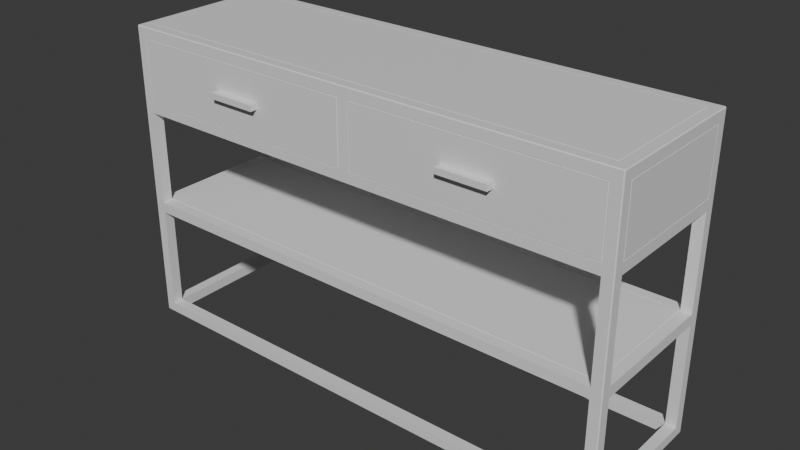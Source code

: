 # Source: Sidetable1.blend  (saved by Blender 4.0.36; exported with 4.5.12 LTS)
import bpy
from mathutils import Matrix  # noqa: F401  (used for matrix-valued properties, if any)

bpy.ops.wm.read_factory_settings(use_empty=True)
scene = bpy.context.scene
scene.name = 'Scene'

# ---- collections
col_collection = bpy.data.collections.new('Collection'); scene.collection.children.link(col_collection)

# ---- materials (node trees are filled in below, after node groups)
mat_material_001 = bpy.data.materials.new('Material.001')
mat_material_001.use_transparent_shadow = False
mat_material_002 = bpy.data.materials.new('Material.002')
mat_material_002.use_transparent_shadow = False

# ---- node groups
ng_auto_smooth = bpy.data.node_groups.new('Auto Smooth', 'GeometryNodeTree')
_s = ng_auto_smooth.interface.new_socket(name='Geometry', in_out='OUTPUT', socket_type='NodeSocketGeometry')
_s = ng_auto_smooth.interface.new_socket(name='Geometry', in_out='INPUT', socket_type='NodeSocketGeometry')
_s = ng_auto_smooth.interface.new_socket(name='Angle', in_out='INPUT', socket_type='NodeSocketFloat')
_s.subtype = 'ANGLE'
_s.min_value = 0.0
_s.max_value = 3.142
ng_auto_smooth.is_modifier = True
_N = ng_auto_smooth.nodes; _L = ng_auto_smooth.links
n0 = _N.new('NodeGroupOutput'); n0.name = 'Group Output'; n0.location = (480, -100)
n1 = _N.new('NodeGroupInput'); n1.name = 'Group Input'; n1.location = (-420, -300)
n2 = _N.new('NodeGroupInput'); n2.name = 'Group Input.001'; n2.location = (-60, -100)
n3 = _N.new('GeometryNodeSetShadeSmooth'); n3.name = 'Set Shade Smooth'; n3.location = (120, -100)
n3.domain = 'EDGE'
n4 = _N.new('GeometryNodeSetShadeSmooth'); n4.name = 'Set Shade Smooth.001'; n4.location = (300, -100)
n5 = _N.new('GeometryNodeInputMeshEdgeAngle'); n5.name = 'Edge Angle'; n5.location = (-420, -220)
n6 = _N.new('GeometryNodeInputEdgeSmooth'); n6.name = 'Is Edge Smooth'; n6.location = (-60, -160)
n7 = _N.new('GeometryNodeInputShadeSmooth'); n7.name = 'Is Face Smooth'; n7.location = (-240, -340)
n8 = _N.new('FunctionNodeBooleanMath'); n8.name = 'Boolean Math'; n8.location = (-60, -220)
n9 = _N.new('FunctionNodeCompare'); n9.name = 'Compare'; n9.location = (-240, -180)
n9.operation = 'LESS_EQUAL'
_L.new(n5.outputs[0], n9.inputs[0])
_L.new(n4.outputs[0], n0.inputs[0])
_L.new(n1.outputs[1], n9.inputs[1])
_L.new(n9.outputs[0], n8.inputs[0])
_L.new(n7.outputs[0], n8.inputs[1])
_L.new(n2.outputs[0], n3.inputs[0])
_L.new(n6.outputs[0], n3.inputs[1])
_L.new(n3.outputs[0], n4.inputs[0])
_L.new(n8.outputs[0], n3.inputs[2])
n0.is_active_output = True

# ---- material node trees
mat_material_001.use_nodes = True; mat_material_001.node_tree.nodes.clear()
_N = mat_material_001.node_tree.nodes; _L = mat_material_001.node_tree.links
n0 = _N.new('ShaderNodeBsdfPrincipled'); n0.name = 'Principled BSDF'; n0.location = (10, 300)
n0.inputs[3].default_value = 1.45
n1 = _N.new('ShaderNodeOutputMaterial'); n1.name = 'Material Output'; n1.location = (300, 300)
_L.new(n0.outputs[0], n1.inputs[0])
n1.is_active_output = True
mat_material_002.use_nodes = True; mat_material_002.node_tree.nodes.clear()
_N = mat_material_002.node_tree.nodes; _L = mat_material_002.node_tree.links
n0 = _N.new('ShaderNodeBsdfPrincipled'); n0.name = 'Principled BSDF'; n0.location = (10, 300)
n0.inputs[3].default_value = 1.45
n1 = _N.new('ShaderNodeOutputMaterial'); n1.name = 'Material Output'; n1.location = (300, 300)
_L.new(n0.outputs[0], n1.inputs[0])
n1.is_active_output = True

# ---- world
world_world = bpy.data.worlds.new('World'); scene.world = world_world
world_world.use_nodes = True; world_world.node_tree.nodes.clear()
_N = world_world.node_tree.nodes; _L = world_world.node_tree.links
n0 = _N.new('ShaderNodeOutputWorld'); n0.name = 'World Output'; n0.location = (300, 300)
n1 = _N.new('ShaderNodeBackground'); n1.name = 'Background'; n1.location = (10, 300)
n1.inputs[0].default_value = (0.05088, 0.05088, 0.05088, 1.0)
_L.new(n1.outputs[0], n0.inputs[0])
n0.is_active_output = True
world_world.color = (0.05088, 0.05088, 0.05088)
world_world.use_sun_shadow = False
world_world.sun_shadow_jitter_overblur = 0.0

# ---- meshes
me_cube_001 = bpy.data.meshes.new('Cube.001')
me_cube_001.from_pydata([(-0.6, -0.1551, -0.335), (-0.6, -0.1551, 0.335), (-0.6, 0.1551, 0.335), (-0.6, 0.1551, -0.335), (-0.575, 0.1801, -0.335), (-0.575, 0.1801, 0.335), (0.575, 0.1801, 0.335), (0.575, 0.1801, -0.335), (0.6, 0.1551, -0.335), (0.6, 0.1551, 0.335), (0.6, -0.1551, 0.335), (0.6, -0.1551, -0.335), (0.575, -0.1801, -0.335), (0.575, -0.1801, 0.335), (-0.575, -0.1801, 0.335), (-0.575, -0.1801, -0.335), (-0.575, 0.1551, -0.36), (0.575, 0.1551, -0.36), (0.575, -0.1551, -0.36), (-0.575, -0.1551, -0.36), (0.575, 0.1551, 0.36), (-0.575, 0.1551, 0.36), (-0.575, -0.1551, 0.36), (0.575, -0.1551, 0.36), (-0.575, 0.1551, 0.335), (0.575, 0.1551, -0.335), (0.575, -0.1551, 0.335), (0.575, -0.1551, -0.335), (-0.575, 0.1551, -0.335), (-0.575, -0.1551, -0.335), (0.575, 0.1551, 0.335), (-0.575, -0.1551, 0.335), (-0.6, -0.1551, -0.0873), (-0.6, -0.1551, -0.06228), (-0.575, -0.1801, -0.06228), (-0.575, -0.1801, -0.0873), (-0.575, -0.1551, -0.06228), (-0.575, -0.1551, -0.0873), (-0.6, 0.1551, -0.06228), (-0.6, 0.1551, -0.0873), (-0.575, 0.1801, -0.0873), (-0.575, 0.1801, -0.06228), (-0.575, 0.1551, -0.06228), (-0.575, 0.1551, -0.0873), (0.6, -0.1551, -0.06228), (0.6, -0.1551, -0.0873), (0.575, -0.1801, -0.06228), (0.575, -0.1801, -0.0873), (0.575, -0.1551, -0.0873), (0.575, -0.1551, -0.06228), (0.575, 0.1801, -0.06228), (0.575, 0.1801, -0.0873), (0.6, 0.1551, -0.0873), (0.6, 0.1551, -0.06228), (0.575, 0.1551, -0.06228), (0.575, 0.1551, -0.0873), (-0.0125, -0.1551, 0.3406), (0.0125, -0.1551, 0.3406), (0.0125, 0.1551, 0.3406), (-0.0125, 0.1551, 0.3406), (0.575, -0.1551, 0.3406), (-0.575, 0.1551, 0.3406), (-0.575, -0.1551, 0.3406), (0.575, 0.1551, 0.3406), (0.6, -0.1551, 0.1606), (0.6, -0.1551, 0.1856), (0.575, -0.1801, 0.1606), (0.575, -0.1801, 0.1856), (0.575, -0.1551, 0.1856), (0.575, -0.1551, 0.1606), (0.575, 0.1801, 0.1606), (0.575, 0.1801, 0.1856), (0.6, 0.1551, 0.1606), (0.6, 0.1551, 0.1856), (0.575, 0.1551, 0.1856), (0.575, 0.1551, 0.1606), (-0.6, 0.1551, 0.1606), (-0.6, 0.1551, 0.1856), (-0.575, 0.1801, 0.1606), (-0.575, 0.1801, 0.1856), (-0.575, 0.1551, 0.1856), (-0.575, 0.1551, 0.1606), (-0.575, -0.1801, 0.1606), (-0.575, -0.1801, 0.1856), (-0.6, -0.1551, 0.1856), (-0.6, -0.1551, 0.1606), (-0.575, -0.1551, 0.1606), (-0.575, -0.1551, 0.1856), (0.0125, 0.1551, 0.1856), (-0.0125, 0.1551, 0.1856), (-0.0125, 0.1551, 0.1606), (0.0125, 0.1551, 0.1606), (-0.0125, 0.1801, 0.1856), (0.0125, 0.1801, 0.1856), (0.0125, 0.1801, 0.1606), (-0.0125, 0.1801, 0.1606), (0.0125, -0.1801, 0.1606), (-0.0125, -0.1801, 0.1606), (0.0125, -0.1551, 0.1606), (-0.0125, -0.1551, 0.1606), (-0.0125, -0.1551, 0.1856), (0.0125, -0.1551, 0.1856), (-0.0125, -0.1801, 0.1856), (0.0125, -0.1801, 0.1856), (0.0125, 0.1551, 0.335), (-0.0125, 0.1551, 0.335), (-0.0125, 0.1551, 0.36), (0.0125, 0.1551, 0.36), (-0.0125, 0.1801, 0.335), (0.0125, 0.1801, 0.335), (0.0125, -0.1551, 0.335), (-0.0125, -0.1551, 0.335), (0.0125, -0.1551, 0.36), (-0.0125, -0.1551, 0.36), (-0.0125, -0.1801, 0.335), (0.0125, -0.1801, 0.335), (-0.0125, -0.1383, 0.335), (-0.0125, -0.1383, 0.3406), (-0.5582, -0.1383, 0.3406), (-0.5582, -0.1383, 0.335), (-0.5582, 0.1383, 0.335), (0.5582, 0.1383, 0.335), (0.5582, -0.1383, 0.335), (-0.5582, 0.1383, 0.3406), (-0.0125, 0.1383, 0.3406), (0.0125, 0.1383, 0.3406), (0.0125, -0.1383, 0.3406), (0.5582, -0.1383, 0.3406), (0.5582, 0.1383, 0.3406), (0.0125, 0.1383, 0.335), (-0.0125, 0.1383, 0.335), (0.0125, -0.1383, 0.335), (0.575, 0.1531, 0.358), (0.573, 0.1531, 0.36), (0.573, 0.1551, 0.358), (-0.575, 0.1531, 0.358), (-0.573, 0.1551, 0.358), (-0.573, 0.1531, 0.36), (-0.575, -0.1531, 0.358), (-0.573, -0.1531, 0.36), (-0.573, -0.1551, 0.358), (0.575, -0.1531, 0.358), (0.573, -0.1551, 0.358), (0.573, -0.1531, 0.36), (0.573, -0.1551, 0.3426), (0.575, -0.1531, 0.3426), (0.573, -0.1531, 0.3406), (0.575, 0.1531, 0.3426), (0.573, 0.1551, 0.3426), (0.573, 0.1531, 0.3406), (-0.575, -0.1531, 0.3426), (-0.573, -0.1551, 0.3426), (-0.573, -0.1531, 0.3406), (-0.575, 0.1531, 0.3426), (-0.573, 0.1531, 0.3406), (-0.573, 0.1551, 0.3426), (-0.0125, 0.1551, 0.1856), (-0.0125, -0.1551, 0.1856), (0.0125, 0.1551, 0.1856), (0.0125, -0.1551, 0.1856), (0.575, -0.1551, 0.1856), (0.575, 0.1551, 0.1856), (-0.575, -0.1551, 0.1856), (-0.575, 0.1551, 0.1856), (-0.575, -0.1551, 0.335), (-0.575, 0.1551, 0.335), (-0.0125, 0.1551, 0.335), (-0.0125, 0.1551, 0.1856), (-0.575, 0.1551, 0.1856), (-0.575, -0.1551, 0.1856), (-0.575, 0.1551, 0.335), (-0.575, 0.1551, 0.1856), (-0.0125, -0.1551, 0.335), (-0.0125, -0.1551, 0.1856), (-0.575, -0.1551, 0.335), (-0.575, -0.1551, 0.1856), (-0.0125, -0.1781, 0.335), (-0.0145, -0.1801, 0.333), (-0.0145, -0.1801, 0.1876), (-0.0125, -0.1781, 0.1856), (-0.573, -0.1801, 0.1876), (-0.575, -0.1781, 0.1856), (-0.575, -0.1781, 0.335), (-0.573, -0.1801, 0.333), (-0.2355, -0.1801, 0.2671), (-0.2355, -0.1801, 0.2534), (-0.352, -0.1801, 0.2534), (-0.352, -0.1801, 0.2671), (-0.2355, -0.1976, 0.2671), (-0.2355, -0.1976, 0.2534), (-0.352, -0.1976, 0.2671), (-0.352, -0.1976, 0.2534), (-0.2355, -0.1889, 0.2534), (-0.352, -0.1889, 0.2534), (-0.2355, -0.1889, 0.2671), (-0.352, -0.1889, 0.2671), (-0.3442, -0.1801, 0.2671), (-0.2433, -0.1801, 0.2671), (-0.2433, -0.1801, 0.2534), (-0.3442, -0.1801, 0.2534), (-0.3442, -0.1976, 0.2671), (-0.2433, -0.1976, 0.2671), (-0.2433, -0.1976, 0.2534), (-0.3442, -0.1976, 0.2534), (-0.3442, -0.1889, 0.2671), (-0.2433, -0.1889, 0.2671), (-0.2433, -0.1897, 0.2591), (-0.3442, -0.1897, 0.2591), (-0.2355, -0.1954, 0.2534), (-0.2355, -0.1954, 0.2671), (-0.352, -0.1954, 0.2534), (-0.352, -0.1954, 0.2671), (-0.2433, -0.1954, 0.2671), (-0.3442, -0.1954, 0.2671), (-0.3442, -0.1954, 0.2534), (-0.2433, -0.1954, 0.2534), (-0.3481, -0.1801, 0.2534), (-0.3481, -0.1976, 0.2534), (-0.3481, -0.1889, 0.2534), (-0.3481, -0.1801, 0.2671), (-0.3481, -0.1976, 0.2671), (-0.3481, -0.1889, 0.2671), (-0.3481, -0.1954, 0.2534), (-0.3481, -0.1954, 0.2671), (-0.2394, -0.1801, 0.2671), (-0.2394, -0.1976, 0.2671), (-0.2394, -0.1889, 0.2671), (-0.2394, -0.1801, 0.2534), (-0.2394, -0.1976, 0.2534), (-0.2394, -0.1889, 0.2534), (-0.2394, -0.1954, 0.2671), (-0.2394, -0.1954, 0.2534), (-0.352, -0.1838, 0.2534), (-0.352, -0.1838, 0.2671), (-0.2355, -0.1838, 0.2534), (-0.2355, -0.1838, 0.2671), (-0.3442, -0.1838, 0.2534), (-0.2433, -0.1838, 0.2534), (-0.2433, -0.1838, 0.2671), (-0.3442, -0.1838, 0.2671), (-0.3481, -0.1838, 0.2534), (-0.3481, -0.1838, 0.2671), (-0.2394, -0.1838, 0.2671), (-0.2394, -0.1838, 0.2534), (0.575, -0.1551, 0.335), (0.575, 0.1551, 0.335), (0.0125, 0.1551, 0.335), (0.0125, 0.1551, 0.1856), (0.575, 0.1551, 0.1856), (0.575, -0.1551, 0.1856), (0.575, 0.1551, 0.335), (0.575, 0.1551, 0.1856), (0.0125, -0.1551, 0.335), (0.0125, -0.1551, 0.1856), (0.575, -0.1551, 0.335), (0.575, -0.1551, 0.1856), (0.0125, -0.1781, 0.335), (0.0145, -0.1801, 0.333), (0.0145, -0.1801, 0.1876), (0.0125, -0.1781, 0.1856), (0.573, -0.1801, 0.1876), (0.575, -0.1781, 0.1856), (0.575, -0.1781, 0.335), (0.573, -0.1801, 0.333), (0.2355, -0.1801, 0.2671), (0.2355, -0.1801, 0.2534), (0.352, -0.1801, 0.2534), (0.352, -0.1801, 0.2671), (0.2355, -0.1976, 0.2671), (0.2355, -0.1976, 0.2534), (0.352, -0.1976, 0.2671), (0.352, -0.1976, 0.2534), (0.2355, -0.1889, 0.2534), (0.352, -0.1889, 0.2534), (0.2355, -0.1889, 0.2671), (0.352, -0.1889, 0.2671), (0.3442, -0.1801, 0.2671), (0.2433, -0.1801, 0.2671), (0.2433, -0.1801, 0.2534), (0.3442, -0.1801, 0.2534), (0.3442, -0.1976, 0.2671), (0.2433, -0.1976, 0.2671), (0.2433, -0.1976, 0.2534), (0.3442, -0.1976, 0.2534), (0.3442, -0.1889, 0.2671), (0.2433, -0.1889, 0.2671), (0.2433, -0.1897, 0.2591), (0.3442, -0.1897, 0.2591), (0.2355, -0.1954, 0.2534), (0.2355, -0.1954, 0.2671), (0.352, -0.1954, 0.2534), (0.352, -0.1954, 0.2671), (0.2433, -0.1954, 0.2671), (0.3442, -0.1954, 0.2671), (0.3442, -0.1954, 0.2534), (0.2433, -0.1954, 0.2534), (0.3481, -0.1801, 0.2534), (0.3481, -0.1976, 0.2534), (0.3481, -0.1889, 0.2534), (0.3481, -0.1801, 0.2671), (0.3481, -0.1976, 0.2671), (0.3481, -0.1889, 0.2671), (0.3481, -0.1954, 0.2534), (0.3481, -0.1954, 0.2671), (0.2394, -0.1801, 0.2671), (0.2394, -0.1976, 0.2671), (0.2394, -0.1889, 0.2671), (0.2394, -0.1801, 0.2534), (0.2394, -0.1976, 0.2534), (0.2394, -0.1889, 0.2534), (0.2394, -0.1954, 0.2671), (0.2394, -0.1954, 0.2534), (0.352, -0.1838, 0.2534), (0.352, -0.1838, 0.2671), (0.2355, -0.1838, 0.2534), (0.2355, -0.1838, 0.2671), (0.3442, -0.1838, 0.2534), (0.2433, -0.1838, 0.2534), (0.2433, -0.1838, 0.2671), (0.3442, -0.1838, 0.2671), (0.3481, -0.1838, 0.2534), (0.3481, -0.1838, 0.2671), (0.2394, -0.1838, 0.2671), (0.2394, -0.1838, 0.2534), (-0.575, -0.1551, -0.08187), (-0.575, 0.1551, -0.08187), (0.575, -0.1551, -0.08187), (0.575, 0.1551, -0.08187), (-0.5552, -0.1353, -0.08187), (-0.5552, -0.1353, -0.0873), (-0.5552, 0.1353, -0.08187), (-0.5552, 0.1353, -0.0873), (0.5552, 0.1353, -0.08187), (0.5552, 0.1353, -0.0873), (0.5552, -0.1353, -0.0873), (0.5552, -0.1353, -0.08187), (-0.575, -0.1551, -0.08187), (-0.575, 0.1551, -0.08187), (0.575, -0.1551, -0.08187), (0.575, 0.1551, -0.08187), (-0.573, -0.1531, -0.06228), (-0.575, -0.1551, -0.06428), (-0.575, 0.1551, -0.06428), (-0.573, 0.1531, -0.06228), (0.573, -0.1531, -0.06228), (0.575, -0.1551, -0.06428), (0.573, 0.1531, -0.06228), (0.575, 0.1551, -0.06428), (0.575, -0.1551, 0.1626), (0.573, -0.1531, 0.1606), (0.573, 0.1531, 0.1606), (0.575, 0.1551, 0.1626), (-0.575, 0.1551, 0.1626), (-0.573, 0.1531, 0.1606), (-0.573, -0.1531, 0.1606), (-0.575, -0.1551, 0.1626), (-0.0145, 0.1531, 0.1606), (-0.0125, 0.1551, 0.1626), (0.0125, 0.1551, 0.1626), (0.0145, 0.1531, 0.1606), (0.0145, -0.1531, 0.1606), (0.0125, -0.1551, 0.1626), (-0.0125, -0.1551, 0.1626), (-0.0145, -0.1531, 0.1606), (-0.6, -0.1531, 0.333), (-0.598, -0.1551, 0.335), (-0.598, 0.1551, 0.335), (-0.6, 0.1531, 0.333), (-0.575, 0.1781, 0.335), (-0.573, 0.1801, 0.333), (-0.6, 0.1531, 0.1876), (-0.598, 0.1551, 0.1856), (-0.573, 0.1801, 0.1876), (-0.575, 0.1781, 0.1856), (-0.598, -0.1551, 0.1856), (-0.6, -0.1531, 0.1876), (-0.0125, 0.1781, 0.1856), (-0.0145, 0.1801, 0.1876), (-0.0145, 0.1801, 0.333), (-0.0125, 0.1781, 0.335), (0.598, -0.1551, 0.335), (0.6, -0.1531, 0.333), (0.6, 0.1531, 0.333), (0.598, 0.1551, 0.335), (0.573, 0.1801, 0.333), (0.575, 0.1781, 0.335), (0.598, 0.1551, 0.1856), (0.6, 0.1531, 0.1876), (0.575, 0.1781, 0.1856), (0.573, 0.1801, 0.1876), (0.6, -0.1531, 0.1876), (0.598, -0.1551, 0.1856), (0.0145, 0.1801, 0.1876), (0.0125, 0.1781, 0.1856), (0.0125, 0.1781, 0.335), (0.0145, 0.1801, 0.333), (-0.598, -0.1781, -0.36), (-0.598, -0.1801, -0.358), (-0.6, -0.1781, -0.358), (-0.6, -0.1781, 0.358), (-0.598, -0.1801, 0.358), (-0.598, -0.1781, 0.36), (-0.6, 0.1781, -0.358), (-0.598, 0.1801, -0.358), (-0.598, 0.1781, -0.36), (-0.598, 0.1781, 0.36), (-0.598, 0.1801, 0.358), (-0.6, 0.1781, 0.358), (0.6, -0.1781, -0.358), (0.598, -0.1801, -0.358), (0.598, -0.1781, -0.36), (0.598, -0.1781, 0.36), (0.598, -0.1801, 0.358), (0.6, -0.1781, 0.358), (0.598, 0.1801, -0.358), (0.6, 0.1781, -0.358), (0.598, 0.1781, -0.36), (0.6, 0.1781, 0.358), (0.598, 0.1801, 0.358), (0.598, 0.1781, 0.36), (-0.598, -0.1801, -0.06228), (-0.6, -0.1781, -0.06228), (-0.6, -0.1781, -0.0873), (-0.598, -0.1801, -0.0873), (-0.598, 0.1801, -0.0873), (-0.6, 0.1781, -0.0873), (-0.6, 0.1781, -0.06228), (-0.598, 0.1801, -0.06228), (0.598, -0.1801, -0.0873), (0.6, -0.1781, -0.0873), (0.6, -0.1781, -0.06228), (0.598, -0.1801, -0.06228), (0.6, 0.1781, -0.0873), (0.598, 0.1801, -0.0873), (0.598, 0.1801, -0.06228), (0.6, 0.1781, -0.06228), (0.6, -0.1781, 0.1856), (0.598, -0.1801, 0.1856), (0.598, -0.1801, 0.1606), (0.6, -0.1781, 0.1606), (0.598, 0.1801, 0.1856), (0.6, 0.1781, 0.1856), (0.6, 0.1781, 0.1606), (0.598, 0.1801, 0.1606), (-0.6, 0.1781, 0.1856), (-0.598, 0.1801, 0.1856), (-0.598, 0.1801, 0.1606), (-0.6, 0.1781, 0.1606), (-0.598, -0.1801, 0.1856), (-0.6, -0.1781, 0.1856), (-0.6, -0.1781, 0.1606), (-0.598, -0.1801, 0.1606), (0.0125, 0.1781, 0.36), (0.0125, 0.1801, 0.358), (-0.0125, 0.1801, 0.358), (-0.0125, 0.1781, 0.36), (0.0125, -0.1801, 0.358), (0.0125, -0.1781, 0.36), (-0.0125, -0.1781, 0.36), (-0.0125, -0.1801, 0.358)], [], [(62, 56, 117, 118), (16, 17, 25, 28), (11, 8, 25, 27), (1, 2, 24, 31), (453, 418, 6, 109), (7, 4, 28, 25), (410, 396, 19, 18), (449, 399, 1, 84), (406, 454, 108, 5), (423, 397, 15, 35), (39, 3, 28, 43), (445, 406, 5, 79), (419, 452, 107, 20), (403, 424, 40, 4), (51, 7, 25, 55), (437, 412, 13, 67), (412, 456, 115, 13), (429, 408, 11, 45), (45, 11, 27, 48), (433, 414, 7, 51), (86, 85, 76, 81), (402, 398, 0, 3), (425, 402, 3, 39), (409, 428, 47, 12), (398, 422, 32, 0), (397, 409, 12, 15), (441, 417, 9, 73), (400, 448, 83, 14), (404, 416, 17, 16), (417, 413, 10, 9), (15, 12, 27, 29), (421, 33, 32, 422), (41, 78, 81, 42), (9, 10, 26, 30), (19, 16, 28, 29), (53, 72, 75, 54), (399, 407, 2, 1), (59, 61, 123, 124), (46, 66, 69, 49), (17, 18, 27, 25), (407, 444, 77, 2), (63, 58, 125, 128), (18, 19, 29, 27), (13, 115, 110, 26), (0, 32, 37, 29), (408, 415, 8, 11), (3, 0, 29, 28), (33, 85, 86, 36), (35, 15, 29, 37), (405, 401, 22, 21), (401, 458, 113, 22), (423, 35, 34, 420), (4, 40, 43, 28), (455, 405, 21, 106), (414, 403, 4, 7), (12, 47, 48, 27), (457, 411, 23, 112), (411, 419, 20, 23), (443, 434, 50, 70), (447, 426, 38, 76), (8, 52, 55, 25), (418, 440, 71, 6), (415, 432, 52, 8), (325, 42, 36, 324), (47, 46, 34, 35), (451, 420, 34, 82), (421, 450, 85, 33), (327, 54, 42, 325), (39, 43, 37, 32), (427, 446, 78, 41), (427, 41, 40, 424), (327, 325, 330, 332), (431, 438, 66, 46), (431, 46, 47, 428), (48, 47, 35, 37), (53, 54, 49, 44), (51, 55, 43, 40), (435, 442, 72, 53), (435, 53, 52, 432), (459, 400, 14, 114), (46, 49, 36, 34), (48, 37, 329, 334), (54, 50, 41, 42), (50, 51, 40, 41), (42, 38, 33, 36), (38, 39, 32, 33), (55, 52, 45, 48), (52, 53, 44, 45), (67, 13, 26, 68), (10, 65, 68, 26), (64, 44, 49, 69), (433, 51, 50, 434), (6, 71, 74, 30), (73, 9, 30, 74), (70, 50, 54, 75), (437, 67, 66, 438), (2, 77, 80, 24), (79, 5, 24, 80), (76, 38, 42, 81), (429, 45, 44, 430), (14, 83, 87, 31), (425, 39, 38, 426), (82, 34, 36, 86), (84, 1, 31, 87), (87, 83, 102, 100), (441, 73, 72, 442), (72, 73, 65, 64), (439, 64, 65, 436), (445, 79, 78, 446), (75, 72, 64, 69), (79, 80, 89, 92), (443, 70, 71, 440), (449, 84, 85, 450), (88, 91, 75, 74), (87, 86, 81, 80), (447, 76, 77, 444), (453, 109, 108, 454), (451, 82, 83, 448), (83, 82, 97, 102), (84, 87, 80, 77), (439, 430, 44, 64), (85, 84, 77, 76), (78, 79, 92, 95), (103, 96, 66, 67), (26, 110, 131, 122), (96, 98, 69, 66), (73, 74, 68, 65), (74, 75, 69, 68), (82, 86, 99, 97), (101, 103, 67, 68), (86, 87, 100, 99), (98, 101, 68, 69), (94, 93, 71, 70), (91, 94, 70, 75), (81, 78, 95, 90), (93, 88, 74, 71), (90, 91, 98, 99), (89, 90, 99, 100), (93, 94, 95, 92), (108, 109, 93, 92), (94, 91, 90, 95), (98, 96, 97, 99), (115, 114, 102, 103), (96, 103, 102, 97), (80, 81, 90, 89), (114, 14, 31, 111), (413, 436, 65, 10), (91, 88, 101, 98), (5, 108, 105, 24), (416, 410, 18, 17), (110, 111, 116, 131), (109, 6, 30, 104), (457, 112, 113, 458), (105, 108, 92, 89), (455, 106, 107, 452), (60, 63, 128, 127), (459, 114, 115, 456), (24, 105, 130, 120), (110, 115, 103, 101), (31, 24, 120, 119), (88, 89, 100, 101), (109, 104, 88, 93), (104, 105, 89, 88), (114, 111, 100, 102), (111, 110, 101, 100), (20, 107, 58, 63), (112, 57, 56, 113), (106, 59, 58, 107), (22, 113, 56, 62), (112, 23, 60, 57), (21, 22, 62, 61), (23, 20, 63, 60), (106, 21, 61, 59), (124, 123, 120, 130), (127, 128, 121, 122), (123, 118, 119, 120), (126, 127, 122, 131), (118, 117, 116, 119), (124, 130, 129, 125), (126, 131, 116, 117), (128, 125, 129, 121), (30, 26, 122, 121), (56, 57, 126, 117), (105, 104, 129, 130), (104, 30, 121, 129), (57, 60, 127, 126), (111, 31, 119, 116), (61, 62, 118, 123), (58, 59, 124, 125), (134, 148, 155, 136), (140, 151, 144, 142), (146, 152, 154, 149), (143, 133, 137, 139), (135, 153, 150, 138), (132, 134, 133), (135, 137, 136), (138, 140, 139), (141, 143, 142), (144, 146, 145), (147, 149, 148), (150, 152, 151), (153, 155, 154), (132, 133, 143, 141), (138, 139, 137, 135), (152, 150, 153, 154), (151, 152, 146, 144), (149, 147, 145, 146), (133, 134, 136, 137), (139, 140, 142, 143), (148, 149, 154, 155), (140, 138, 150, 151), (155, 153, 135, 136), (141, 142, 144, 145), (134, 132, 147, 148), (141, 145, 147, 132), (357, 352, 163, 156), (361, 348, 160, 159), (156, 163, 162, 157), (159, 160, 161, 158), (351, 358, 158, 161), (355, 362, 157, 162), (360, 359, 350, 349), (358, 361, 159, 158), (362, 357, 156, 157), (352, 355, 162, 163), (356, 363, 354, 353), (366, 365, 164, 165), (365, 374, 169, 164), (379, 368, 170, 166), (165, 164, 169, 168), (166, 170, 171, 167), (371, 366, 165, 168), (378, 377, 372, 369), (383, 245, 244, 380), (376, 379, 166, 167), (368, 373, 171, 170), (373, 376, 167, 171), (367, 370, 375, 364), (374, 371, 168, 169), (182, 176, 172, 174), (173, 175, 174, 172), (181, 182, 174, 175), (178, 177, 183, 180), (179, 181, 175, 173), (177, 178, 179, 176), (176, 182, 183, 177), (178, 180, 181, 179), (180, 183, 182, 181), (176, 179, 173, 172), (216, 186, 187, 219), (217, 220, 190, 191), (231, 208, 189, 228), (208, 209, 188, 189), (211, 210, 191, 190), (223, 211, 190, 220), (241, 233, 195, 221), (233, 232, 193, 195), (234, 235, 194, 192), (243, 234, 192, 229), (240, 236, 207, 218), (236, 237, 206, 207), (242, 238, 205, 226), (238, 239, 204, 205), (230, 212, 201, 225), (212, 213, 200, 201), (222, 214, 203, 217), (214, 215, 202, 203), (228, 225, 201, 202), (202, 201, 200, 203), (227, 198, 197, 224), (198, 199, 196, 197), (207, 206, 215, 214), (218, 207, 214, 222), (205, 204, 213, 212), (226, 205, 212, 230), (221, 195, 211, 223), (195, 193, 210, 211), (192, 194, 209, 208), (229, 192, 208, 231), (204, 221, 223, 213), (193, 218, 222, 210), (210, 222, 217, 191), (232, 240, 218, 193), (239, 241, 221, 204), (213, 223, 220, 200), (203, 200, 220, 217), (199, 216, 219, 196), (206, 229, 231, 215), (194, 226, 230, 209), (185, 227, 224, 184), (189, 188, 225, 228), (209, 230, 225, 188), (235, 242, 226, 194), (237, 243, 229, 206), (215, 231, 228, 202), (198, 227, 243, 237), (184, 224, 242, 235), (196, 219, 241, 239), (186, 216, 240, 232), (197, 196, 239, 238), (224, 197, 238, 242), (199, 198, 237, 236), (216, 199, 236, 240), (227, 185, 234, 243), (185, 184, 235, 234), (187, 186, 232, 233), (219, 187, 233, 241), (380, 244, 249, 391), (394, 246, 250, 385), (245, 248, 249, 244), (246, 247, 251, 250), (386, 248, 245, 383), (395, 384, 389, 392), (393, 247, 246, 394), (385, 250, 251, 388), (388, 251, 247, 393), (382, 381, 390, 387), (391, 249, 248, 386), (262, 254, 252, 256), (253, 252, 254, 255), (261, 255, 254, 262), (258, 260, 263, 257), (259, 253, 255, 261), (257, 256, 259, 258), (256, 257, 263, 262), (258, 259, 261, 260), (260, 261, 262, 263), (256, 252, 253, 259), (296, 299, 267, 266), (297, 271, 270, 300), (311, 308, 269, 288), (288, 269, 268, 289), (291, 270, 271, 290), (303, 300, 270, 291), (321, 301, 275, 313), (313, 275, 273, 312), (314, 272, 274, 315), (323, 309, 272, 314), (320, 298, 287, 316), (316, 287, 286, 317), (322, 306, 285, 318), (318, 285, 284, 319), (310, 305, 281, 292), (292, 281, 280, 293), (302, 297, 283, 294), (294, 283, 282, 295), (308, 282, 281, 305), (282, 283, 280, 281), (307, 304, 277, 278), (278, 277, 276, 279), (287, 294, 295, 286), (298, 302, 294, 287), (285, 292, 293, 284), (306, 310, 292, 285), (301, 303, 291, 275), (275, 291, 290, 273), (272, 288, 289, 274), (309, 311, 288, 272), (284, 293, 303, 301), (273, 290, 302, 298), (290, 271, 297, 302), (312, 273, 298, 320), (319, 284, 301, 321), (293, 280, 300, 303), (283, 297, 300, 280), (279, 276, 299, 296), (286, 295, 311, 309), (274, 289, 310, 306), (265, 264, 304, 307), (269, 308, 305, 268), (289, 268, 305, 310), (315, 274, 306, 322), (317, 286, 309, 323), (295, 282, 308, 311), (278, 317, 323, 307), (264, 315, 322, 304), (276, 319, 321, 299), (266, 312, 320, 296), (277, 318, 319, 276), (304, 322, 318, 277), (279, 316, 317, 278), (296, 320, 316, 279), (307, 323, 314, 265), (265, 314, 315, 264), (267, 313, 312, 266), (299, 321, 313, 267), (49, 326, 324, 36), (54, 327, 326, 49), (326, 327, 332, 335), (325, 324, 328, 330), (332, 333, 334, 335), (335, 334, 329, 328), (333, 332, 330, 331), (331, 330, 328, 329), (37, 43, 331, 329), (324, 326, 335, 328), (43, 55, 333, 331), (55, 48, 334, 333), (345, 341, 336, 338), (347, 345, 338, 339), (339, 337, 342, 347), (337, 336, 341, 342), (336, 337, 339, 338), (344, 340, 341, 345), (347, 342, 343, 346), (342, 341, 340, 343), (346, 344, 345, 347), (340, 344, 346, 343), (357, 362, 363, 356), (359, 360, 361, 358), (349, 350, 351, 348), (355, 352, 353, 354), (352, 357, 356, 353), (358, 351, 350, 359), (360, 349, 348, 361), (354, 363, 362, 355), (365, 366, 367, 364), (379, 376, 377, 378), (371, 374, 375, 370), (369, 372, 373, 368), (370, 367, 366, 371), (364, 375, 374, 365), (376, 373, 372, 377), (368, 379, 378, 369), (381, 382, 383, 380), (395, 392, 393, 394), (387, 390, 391, 386), (385, 388, 389, 384), (386, 383, 382, 387), (380, 391, 390, 381), (392, 389, 388, 393), (384, 395, 394, 385), (348, 351, 161, 160), (396, 397, 398), (399, 400, 401), (402, 403, 404), (405, 406, 407), (408, 409, 410), (411, 412, 413), (414, 415, 416), (417, 418, 419), (404, 396, 398, 402), (401, 405, 407, 399), (416, 404, 403, 414), (410, 416, 415, 408), (419, 411, 413, 417), (396, 410, 409, 397), (421, 422, 423, 420), (425, 426, 427, 424), (429, 430, 431, 428), (433, 434, 435, 432), (397, 423, 422, 398), (402, 425, 424, 403), (408, 429, 428, 409), (414, 433, 432, 415), (437, 438, 439, 436), (441, 442, 443, 440), (445, 446, 447, 444), (449, 450, 451, 448), (430, 439, 438, 431), (436, 413, 412, 437), (434, 443, 442, 435), (440, 418, 417, 441), (426, 447, 446, 427), (444, 407, 406, 445), (420, 451, 450, 421), (448, 400, 399, 449), (453, 454, 455, 452), (457, 458, 459, 456), (418, 453, 452, 419), (454, 406, 405, 455), (400, 459, 458, 401), (456, 412, 411, 457), (396, 404, 16, 19)])
me_cube_001.polygons.foreach_set('use_smooth', [True] * 474)
me_cube_001.polygons.foreach_set('material_index', [1, 1, 1, 1, 1, 1, 1, 1, 1, 1, 1, 1, 1, 1, 1, 1, 1, 1, 1, 1, 1, 1, 1, 1, 1, 1, 1, 1, 1, 1, 1, 1, 1, 1, 1, 1, 1, 1, 1, 1, 1, 1, 1, 1, 1, 1, 1, 1, 1, 1, 1, 1, 1, 1, 1, 1, 1, 1, 1, 1, 1, 1, 1, 1, 1, 1, 1, 1, 1, 1, 1, 1, 1, 1, 1, 1, 1, 1, 1, 1, 1, 1, 1, 1, 1, 1, 1, 1, 1, 1, 1, 1, 1, 1, 1, 1, 1, 1, 1, 1, 1, 1, 1, 1, 1, 1, 1, 1, 1, 1, 1, 1, 1, 1, 1, 1, 1, 1, 1, 1, 1, 1, 1, 1, 1, 1, 1, 1, 1, 1, 1, 1, 1, 1, 1, 1, 1, 1, 1, 1, 1, 1, 1, 1, 1, 1, 1, 1, 1, 1, 1, 1, 1, 1, 1, 1, 1, 1, 1, 1, 1, 1, 1, 1, 1, 1, 1, 1, 1, 1, 1, 1, 1, 1, 1, 1, 1, 1, 1, 1, 1, 1, 1, 1, 1, 1, 1, 1, 1, 0, 0, 0, 0, 0, 0, 0, 0, 0, 0, 0, 0, 0, 0, 0, 0, 0, 0, 0, 0, 0, 0, 0, 0, 0, 0, 0, 0, 0, 0, 0, 0, 0, 0, 0, 0, 0, 0, 0, 0, 0, 0, 0, 0, 0, 0, 0, 0, 0, 0, 0, 0, 0, 0, 0, 0, 0, 0, 0, 0, 0, 0, 0, 0, 0, 0, 0, 0, 0, 0, 0, 0, 0, 0, 0, 0, 0, 0, 0, 0, 0, 0, 0, 0, 0, 0, 0, 0, 0, 0, 0, 0, 0, 0, 0, 0, 0, 0, 0, 0, 0, 0, 0, 0, 0, 0, 0, 0, 0, 0, 0, 0, 0, 0, 0, 0, 0, 0, 0, 0, 0, 0, 0, 0, 0, 0, 0, 0, 0, 0, 0, 0, 0, 0, 0, 0, 0, 0, 0, 0, 0, 0, 0, 0, 0, 0, 0, 0, 0, 0, 0, 0, 0, 0, 0, 0, 0, 0, 0, 0, 0, 0, 0, 0, 0, 0, 0, 0, 0, 0, 0, 0, 0, 0, 0, 0, 0, 0, 0, 0, 0, 0, 0, 0, 0, 0, 0, 0, 0, 0, 0, 0, 0, 0, 0, 0, 0, 1, 1, 1, 1, 1, 1, 1, 1, 1, 1, 1, 1, 0, 0, 0, 0, 0, 0, 0, 0, 0, 0, 0, 0, 0, 0, 0, 0, 0, 0, 0, 0, 0, 0, 0, 0, 0, 0, 0, 0, 0, 0, 0, 0, 0, 0, 0, 1, 1, 1, 1, 1, 1, 1, 1, 1, 1, 1, 1, 1, 1, 1, 1, 1, 1, 1, 1, 1, 1, 1, 1, 1, 1, 1, 1, 1, 1, 1, 1, 1, 1, 1, 1, 1, 1, 1, 1, 1])
_uv = me_cube_001.uv_layers.new(name='UVMap')
_uv.uv.foreach_set('vector', [0.02083, 0.4093, 0.4896, 0.4093, 0.4896, 0.4233, 0.03485, 0.4233, 0.02083, 0.05827, 0.9792, 0.05827, 0.9792, 0.0791, 0.02083, 0.0791, 1.0, 0.4093, 1.0, 0.6678, 0.9792, 0.6678, 0.9792, 0.4093, 0.0, 0.4093, 0.0, 0.6678, 0.02083, 0.6678, 0.02083, 0.4093, 0.5104, 0.6566, 0.9983, 0.6566, 0.9792, 0.6374, 0.5104, 0.6374, 0.9792, 0.6887, 0.02083, 0.6887, 0.02083, 0.6678, 0.9792, 0.6678, 0.9983, 0.3902, 0.001667, 0.3902, 0.02083, 0.4093, 0.9792, 0.4093, 0.3902, 0.5129, 0.3902, 0.6566, 0.4093, 0.6374, 0.4093, 0.5129, 0.001667, 0.6566, 0.4896, 0.6566, 0.4896, 0.6374, 0.02083, 0.6374, 0.001667, 0.2855, 0.001667, 0.05993, 0.02083, 0.0791, 0.02083, 0.2855, 0.0, 0.2855, 0.0, 0.0791, 0.02083, 0.0791, 0.02083, 0.2855, 0.001667, 0.5129, 0.001667, 0.6566, 0.02083, 0.6374, 0.02083, 0.5129, 0.9983, 0.687, 0.5104, 0.687, 0.5104, 0.6678, 0.9792, 0.6678, 0.001667, 0.05993, 0.001667, 0.2855, 0.02083, 0.2855, 0.02083, 0.0791, 0.6887, 0.2855, 0.6887, 0.0791, 0.6678, 0.0791, 0.6678, 0.2855, 0.9983, 0.5129, 0.9983, 0.6566, 0.9792, 0.6374, 0.9792, 0.5129, 0.9983, 0.6566, 0.5104, 0.6566, 0.5104, 0.6374, 0.9792, 0.6374, 0.3902, 0.2855, 0.3902, 0.05993, 0.4093, 0.0791, 0.4093, 0.2855, 1.0, 0.2855, 1.0, 0.0791, 0.9792, 0.0791, 0.9792, 0.2855, 0.9983, 0.2855, 0.9983, 0.05993, 0.9792, 0.0791, 0.9792, 0.2855, 0.02083, 0.4093, 0.0, 0.4093, 0.0, 0.6678, 0.02083, 0.6678, 0.687, 0.05993, 0.3902, 0.05993, 0.4093, 0.0791, 0.6678, 0.0791, 0.687, 0.2855, 0.687, 0.05993, 0.6678, 0.0791, 0.6678, 0.2855, 0.9983, 0.05993, 0.9983, 0.2855, 0.9792, 0.2855, 0.9792, 0.0791, 0.3902, 0.05993, 0.3902, 0.2855, 0.4093, 0.2855, 0.4093, 0.0791, 0.001667, 0.05993, 0.9983, 0.05993, 0.9792, 0.0791, 0.02083, 0.0791, 0.687, 0.5129, 0.687, 0.6566, 0.6678, 0.6374, 0.6678, 0.5129, 0.001667, 0.6566, 0.001667, 0.5129, 0.02083, 0.5129, 0.02083, 0.6374, 0.001667, 0.687, 0.9983, 0.687, 0.9792, 0.6678, 0.02083, 0.6678, 0.687, 0.6566, 0.3902, 0.6566, 0.4093, 0.6374, 0.6678, 0.6374, 0.02083, 0.3885, 0.9792, 0.3885, 0.9792, 0.4093, 0.02083, 0.4093, 0.3902, 0.3064, 0.4093, 0.3064, 0.4093, 0.2855, 0.3902, 0.2855, 0.6887, 0.3064, 0.6887, 0.4921, 0.6678, 0.4921, 0.6678, 0.3064, 1.0, 0.6678, 1.0, 0.4093, 0.9792, 0.4093, 0.9792, 0.6678, 0.4093, 0.05827, 0.6678, 0.05827, 0.6678, 0.0791, 0.4093, 0.0791, 1.0, 0.3064, 1.0, 0.4921, 0.9792, 0.4921, 0.9792, 0.3064, 0.3902, 0.6566, 0.687, 0.6566, 0.6678, 0.6374, 0.4093, 0.6374, 0.4896, 0.6678, 0.02083, 0.6678, 0.03485, 0.6538, 0.4896, 0.6538, 0.3885, 0.3064, 0.3885, 0.4921, 0.4093, 0.4921, 0.4093, 0.3064, 0.6678, 0.05827, 0.4093, 0.05827, 0.4093, 0.0791, 0.6678, 0.0791, 0.687, 0.6566, 0.687, 0.5129, 0.6678, 0.5129, 0.6678, 0.6374, 0.9792, 0.6678, 0.5104, 0.6678, 0.5104, 0.6538, 0.9651, 0.6538, 0.9792, 0.05827, 0.02083, 0.05827, 0.02083, 0.0791, 0.9792, 0.0791, 0.9792, 0.3885, 0.5104, 0.3885, 0.5104, 0.4093, 0.9792, 0.4093, 0.0, 0.0791, 0.0, 0.2855, 0.02083, 0.2855, 0.02083, 0.0791, 0.3902, 0.05993, 0.687, 0.05993, 0.6678, 0.0791, 0.4093, 0.0791, 0.0, 0.6678, 0.0, 0.4093, 0.02083, 0.4093, 0.02083, 0.6678, 0.0, 0.3064, 0.0, 0.4921, 0.02083, 0.4921, 0.02083, 0.3064, 0.3885, 0.2855, 0.3885, 0.0791, 0.4093, 0.0791, 0.4093, 0.2855, 0.001667, 0.687, 0.001667, 0.3902, 0.02083, 0.4093, 0.02083, 0.6678, 0.001667, 0.3902, 0.4896, 0.3902, 0.4896, 0.4093, 0.02083, 0.4093, 0.001667, 0.2855, 0.02083, 0.2855, 0.02083, 0.3064, 0.001667, 0.3064, 0.6887, 0.0791, 0.6887, 0.2855, 0.6678, 0.2855, 0.6678, 0.0791, 0.4896, 0.687, 0.001667, 0.687, 0.02083, 0.6678, 0.4896, 0.6678, 0.9983, 0.05993, 0.001667, 0.05993, 0.02083, 0.0791, 0.9792, 0.0791, 0.3885, 0.0791, 0.3885, 0.2855, 0.4093, 0.2855, 0.4093, 0.0791, 0.5104, 0.3902, 0.9983, 0.3902, 0.9792, 0.4093, 0.5104, 0.4093, 0.9983, 0.3902, 0.9983, 0.687, 0.9792, 0.6678, 0.9792, 0.4093, 0.9983, 0.4921, 0.9983, 0.3064, 0.9792, 0.3064, 0.9792, 0.4921, 0.687, 0.4921, 0.687, 0.3064, 0.6678, 0.3064, 0.6678, 0.4921, 1.0, 0.0791, 1.0, 0.2855, 0.9792, 0.2855, 0.9792, 0.0791, 0.9983, 0.6566, 0.9983, 0.5129, 0.9792, 0.5129, 0.9792, 0.6374, 0.687, 0.05993, 0.687, 0.2855, 0.6678, 0.2855, 0.6678, 0.0791, 0.6678, 0.29, 0.6678, 0.3064, 0.4093, 0.3064, 0.4093, 0.29, 0.9792, 0.2855, 0.9792, 0.3064, 0.02083, 0.3064, 0.02083, 0.2855, 0.001667, 0.4921, 0.001667, 0.3064, 0.02083, 0.3064, 0.02083, 0.4921, 0.3902, 0.3064, 0.3902, 0.4921, 0.4093, 0.4921, 0.4093, 0.3064, 0.9792, 0.29, 0.9792, 0.3064, 0.02083, 0.3064, 0.02083, 0.29, 0.0, 0.6678, 0.02083, 0.6678, 0.02083, 0.4093, 0.0, 0.4093, 0.001667, 0.3064, 0.001667, 0.4921, 0.02083, 0.4921, 0.02083, 0.3064, 0.001667, 0.3064, 0.02083, 0.3064, 0.02083, 0.2855, 0.001667, 0.2855, 0.9792, 0.6678, 0.02083, 0.6678, 0.03736, 0.6513, 0.9626, 0.6513, 0.9983, 0.3064, 0.9983, 0.4921, 0.9792, 0.4921, 0.9792, 0.3064, 0.9983, 0.3064, 0.9792, 0.3064, 0.9792, 0.2855, 0.9983, 0.2855, 0.9792, 0.4093, 0.9792, 0.3885, 0.02083, 0.3885, 0.02083, 0.4093, 1.0, 0.6678, 0.9792, 0.6678, 0.9792, 0.4093, 1.0, 0.4093, 0.9792, 0.6887, 0.9792, 0.6678, 0.02083, 0.6678, 0.02083, 0.6887, 0.687, 0.3064, 0.687, 0.4921, 0.6678, 0.4921, 0.6678, 0.3064, 0.687, 0.3064, 0.6678, 0.3064, 0.6678, 0.2855, 0.687, 0.2855, 0.4896, 0.6566, 0.001667, 0.6566, 0.02083, 0.6374, 0.4896, 0.6374, 0.9792, 0.3885, 0.9792, 0.4093, 0.02083, 0.4093, 0.02083, 0.3885, 0.9792, 0.4093, 0.02083, 0.4093, 0.03736, 0.4259, 0.9626, 0.4259, 0.9792, 0.6678, 0.9792, 0.6887, 0.02083, 0.6887, 0.02083, 0.6678, 0.9792, 0.3064, 0.9792, 0.2855, 0.02083, 0.2855, 0.02083, 0.3064, 0.02083, 0.6678, 0.0, 0.6678, 0.0, 0.4093, 0.02083, 0.4093, 0.6678, 0.3064, 0.6678, 0.2855, 0.4093, 0.2855, 0.4093, 0.3064, 0.9792, 0.6678, 1.0, 0.6678, 1.0, 0.4093, 0.9792, 0.4093, 0.6678, 0.2855, 0.6678, 0.3064, 0.4093, 0.3064, 0.4093, 0.2855, 0.3885, 0.5129, 0.3885, 0.6374, 0.4093, 0.6374, 0.4093, 0.5129, 1.0, 0.6374, 1.0, 0.5129, 0.9792, 0.5129, 0.9792, 0.6374, 1.0, 0.4921, 1.0, 0.3064, 0.9792, 0.3064, 0.9792, 0.4921, 0.9983, 0.2855, 0.9792, 0.2855, 0.9792, 0.3064, 0.9983, 0.3064, 0.6887, 0.6374, 0.6887, 0.5129, 0.6678, 0.5129, 0.6678, 0.6374, 1.0, 0.5129, 1.0, 0.6374, 0.9792, 0.6374, 0.9792, 0.5129, 0.6887, 0.4921, 0.6887, 0.3064, 0.6678, 0.3064, 0.6678, 0.4921, 0.9983, 0.5129, 0.9792, 0.5129, 0.9792, 0.4921, 0.9983, 0.4921, 0.0, 0.6374, 0.0, 0.5129, 0.02083, 0.5129, 0.02083, 0.6374, 0.6887, 0.5129, 0.6887, 0.6374, 0.6678, 0.6374, 0.6678, 0.5129, 0.0, 0.4921, 0.0, 0.3064, 0.02083, 0.3064, 0.02083, 0.4921, 0.3902, 0.2855, 0.4093, 0.2855, 0.4093, 0.3064, 0.3902, 0.3064, 0.3885, 0.6374, 0.3885, 0.5129, 0.4093, 0.5129, 0.4093, 0.6374, 0.687, 0.2855, 0.6678, 0.2855, 0.6678, 0.3064, 0.687, 0.3064, 0.3885, 0.4921, 0.3885, 0.3064, 0.4093, 0.3064, 0.4093, 0.4921, 0.0, 0.5129, 0.0, 0.6374, 0.02083, 0.6374, 0.02083, 0.5129, 0.02083, 0.4093, 0.02083, 0.3885, 0.4896, 0.3885, 0.4896, 0.4093, 0.687, 0.5129, 0.6678, 0.5129, 0.6678, 0.4921, 0.687, 0.4921, 0.6678, 0.4921, 0.6678, 0.5129, 0.4093, 0.5129, 0.4093, 0.4921, 0.3902, 0.4921, 0.4093, 0.4921, 0.4093, 0.5129, 0.3902, 0.5129, 0.001667, 0.5129, 0.02083, 0.5129, 0.02083, 0.4921, 0.001667, 0.4921, 0.9792, 0.6678, 1.0, 0.6678, 1.0, 0.4093, 0.9792, 0.4093, 0.02083, 0.6887, 0.02083, 0.6678, 0.4896, 0.6678, 0.4896, 0.6887, 0.9983, 0.4921, 0.9792, 0.4921, 0.9792, 0.5129, 0.9983, 0.5129, 0.3902, 0.5129, 0.4093, 0.5129, 0.4093, 0.4921, 0.3902, 0.4921, 0.5104, 0.5129, 0.5104, 0.4921, 0.9792, 0.4921, 0.9792, 0.5129, 0.4093, 0.5129, 0.4093, 0.4921, 0.6678, 0.4921, 0.6678, 0.5129, 0.687, 0.4921, 0.6678, 0.4921, 0.6678, 0.5129, 0.687, 0.5129, 0.5104, 0.6566, 0.5104, 0.6374, 0.4896, 0.6374, 0.4896, 0.6566, 0.001667, 0.4921, 0.02083, 0.4921, 0.02083, 0.5129, 0.001667, 0.5129, 0.02083, 0.5129, 0.02083, 0.4921, 0.4896, 0.4921, 0.4896, 0.5129, 0.0, 0.4093, 0.02083, 0.4093, 0.02083, 0.6678, 0.0, 0.6678, 0.3902, 0.4921, 0.3902, 0.3064, 0.4093, 0.3064, 0.4093, 0.4921, 0.4093, 0.4921, 0.4093, 0.5129, 0.6678, 0.5129, 0.6678, 0.4921, 0.02083, 0.4921, 0.02083, 0.5129, 0.4896, 0.5129, 0.4896, 0.4921, 0.5104, 0.5129, 0.5104, 0.4921, 0.9792, 0.4921, 0.9792, 0.5129, 0.9792, 0.4093, 0.5104, 0.4093, 0.5104, 0.4233, 0.9651, 0.4233, 0.5104, 0.3885, 0.5104, 0.4093, 0.9792, 0.4093, 0.9792, 0.3885, 1.0, 0.6678, 0.9792, 0.6678, 0.9792, 0.4093, 1.0, 0.4093, 0.6678, 0.5129, 0.6678, 0.4921, 0.4093, 0.4921, 0.4093, 0.5129, 0.02083, 0.3885, 0.02083, 0.4093, 0.4896, 0.4093, 0.4896, 0.3885, 0.5104, 0.4093, 0.5104, 0.3885, 0.9792, 0.3885, 0.9792, 0.4093, 0.02083, 0.4921, 0.02083, 0.5129, 0.4896, 0.5129, 0.4896, 0.4921, 0.5104, 0.4921, 0.5104, 0.5129, 0.9792, 0.5129, 0.9792, 0.4921, 0.5104, 0.4921, 0.5104, 0.5129, 0.9792, 0.5129, 0.9792, 0.4921, 0.5104, 0.6678, 0.5104, 0.6887, 0.9792, 0.6887, 0.9792, 0.6678, 0.02083, 0.6678, 0.02083, 0.6887, 0.4896, 0.6887, 0.4896, 0.6678, 0.5104, 0.6887, 0.5104, 0.6678, 0.9792, 0.6678, 0.9792, 0.6887, 0.4896, 0.6678, 0.5104, 0.6678, 0.5104, 0.4093, 0.4896, 0.4093, 0.6678, 0.5129, 0.6678, 0.4921, 0.4093, 0.4921, 0.4093, 0.5129, 0.5104, 0.5129, 0.5104, 0.4921, 0.4896, 0.4921, 0.4896, 0.5129, 0.4896, 0.6374, 0.5104, 0.6374, 0.5104, 0.5129, 0.4896, 0.5129, 0.5104, 0.6887, 0.5104, 0.6678, 0.4896, 0.6678, 0.4896, 0.6887, 0.5104, 0.4093, 0.5104, 0.3885, 0.4896, 0.3885, 0.4896, 0.4093, 0.5104, 0.6374, 0.4896, 0.6374, 0.4896, 0.5129, 0.5104, 0.5129, 0.5104, 0.4921, 0.5104, 0.5129, 0.4896, 0.5129, 0.4896, 0.4921, 0.02083, 0.5129, 0.02083, 0.4921, 0.4896, 0.4921, 0.4896, 0.5129, 0.4896, 0.3885, 0.02083, 0.3885, 0.02083, 0.4093, 0.4896, 0.4093, 0.3902, 0.6566, 0.3902, 0.5129, 0.4093, 0.5129, 0.4093, 0.6374, 0.6678, 0.4921, 0.6678, 0.5129, 0.4093, 0.5129, 0.4093, 0.4921, 0.02083, 0.6887, 0.4896, 0.6887, 0.4896, 0.6678, 0.02083, 0.6678, 0.9983, 0.687, 0.9983, 0.3902, 0.9792, 0.4093, 0.9792, 0.6678, 0.5104, 0.4093, 0.4896, 0.4093, 0.4896, 0.4233, 0.5104, 0.4233, 0.5104, 0.6887, 0.9792, 0.6887, 0.9792, 0.6678, 0.5104, 0.6678, 0.5104, 0.3902, 0.5104, 0.4093, 0.4896, 0.4093, 0.4896, 0.3902, 0.6678, 0.6374, 0.6887, 0.6374, 0.6887, 0.5129, 0.6678, 0.5129, 0.4896, 0.687, 0.4896, 0.6678, 0.5104, 0.6678, 0.5104, 0.687, 0.9792, 0.4093, 0.9792, 0.6678, 0.9651, 0.6538, 0.9651, 0.4233, 0.4896, 0.6566, 0.4896, 0.6374, 0.5104, 0.6374, 0.5104, 0.6566, 0.02083, 0.6678, 0.4896, 0.6678, 0.4896, 0.6538, 0.03485, 0.6538, 0.4093, 0.6374, 0.3885, 0.6374, 0.3885, 0.5129, 0.4093, 0.5129, 0.02083, 0.4093, 0.02083, 0.6678, 0.03485, 0.6538, 0.03485, 0.4233, 0.5104, 0.6678, 0.4896, 0.6678, 0.4896, 0.4093, 0.5104, 0.4093, 0.6887, 0.6374, 0.6678, 0.6374, 0.6678, 0.5129, 0.6887, 0.5129, 0.5104, 0.6374, 0.4896, 0.6374, 0.4896, 0.5129, 0.5104, 0.5129, 0.3885, 0.6374, 0.4093, 0.6374, 0.4093, 0.5129, 0.3885, 0.5129, 0.4896, 0.6374, 0.5104, 0.6374, 0.5104, 0.5129, 0.4896, 0.5129, 0.9792, 0.6583, 0.5104, 0.6583, 0.5104, 0.6421, 0.9792, 0.6421, 0.5104, 0.6583, 0.5104, 0.6421, 0.4896, 0.6421, 0.4896, 0.6583, 0.4896, 0.6583, 0.4896, 0.6421, 0.5104, 0.6421, 0.5104, 0.6583, 0.02083, 0.6583, 0.4896, 0.6583, 0.4896, 0.6421, 0.02083, 0.6421, 0.5104, 0.6583, 0.9792, 0.6583, 0.9792, 0.6421, 0.5104, 0.6421, 0.6678, 0.6583, 0.4093, 0.6583, 0.4093, 0.6421, 0.6678, 0.6421, 0.4093, 0.6583, 0.6678, 0.6583, 0.6678, 0.6421, 0.4093, 0.6421, 0.4896, 0.6583, 0.02083, 0.6583, 0.02083, 0.6421, 0.4896, 0.6421, 0.4896, 0.6421, 0.03485, 0.6421, 0.03485, 0.6374, 0.4896, 0.6374, 0.4233, 0.6421, 0.6538, 0.6421, 0.6538, 0.6374, 0.4233, 0.6374, 0.6538, 0.6421, 0.4233, 0.6421, 0.4233, 0.6374, 0.6538, 0.6374, 0.5104, 0.6421, 0.9651, 0.6421, 0.9651, 0.6374, 0.5104, 0.6374, 0.03485, 0.6421, 0.4896, 0.6421, 0.4896, 0.6374, 0.03485, 0.6374, 0.4896, 0.6421, 0.4896, 0.6374, 0.5104, 0.6374, 0.5104, 0.6421, 0.5104, 0.6421, 0.5104, 0.6374, 0.4896, 0.6374, 0.4896, 0.6421, 0.9651, 0.6421, 0.5104, 0.6421, 0.5104, 0.6374, 0.9651, 0.6374, 0.9792, 0.6678, 0.9792, 0.4093, 0.9651, 0.4233, 0.9651, 0.6538, 0.4896, 0.4093, 0.5104, 0.4093, 0.5104, 0.4233, 0.4896, 0.4233, 0.4896, 0.6678, 0.5104, 0.6678, 0.5104, 0.6538, 0.4896, 0.6538, 0.5104, 0.6678, 0.9792, 0.6678, 0.9651, 0.6538, 0.5104, 0.6538, 0.5104, 0.4093, 0.9792, 0.4093, 0.9651, 0.4233, 0.5104, 0.4233, 0.4896, 0.4093, 0.02083, 0.4093, 0.03485, 0.4233, 0.4896, 0.4233, 0.02083, 0.6678, 0.02083, 0.4093, 0.03485, 0.4233, 0.03485, 0.6538, 0.5104, 0.6678, 0.4896, 0.6678, 0.4896, 0.6538, 0.5104, 0.6538, 0.9775, 0.6566, 0.9775, 0.6437, 0.0225, 0.6437, 0.0225, 0.6566, 0.0225, 0.6566, 0.0225, 0.6437, 0.9775, 0.6437, 0.9775, 0.6566, 0.9775, 0.411, 0.0225, 0.411, 0.0225, 0.6662, 0.9775, 0.6662, 0.9775, 0.411, 0.9775, 0.6662, 0.0225, 0.6662, 0.0225, 0.411, 0.6662, 0.6566, 0.6662, 0.6437, 0.411, 0.6437, 0.411, 0.6566, 0.6662, 0.6566, 0.6678, 0.6566, 0.6662, 0.6583, 0.6662, 0.6566, 0.6662, 0.6583, 0.6678, 0.6566, 0.411, 0.6566, 0.4093, 0.6566, 0.411, 0.6583, 0.411, 0.6566, 0.411, 0.6583, 0.4093, 0.6566, 0.4093, 0.6437, 0.411, 0.6421, 0.411, 0.6437, 0.6662, 0.6437, 0.6662, 0.6421, 0.6678, 0.6437, 0.411, 0.6437, 0.411, 0.6421, 0.4093, 0.6437, 0.6662, 0.6437, 0.6678, 0.6437, 0.6662, 0.6421, 0.6662, 0.6566, 0.6662, 0.6583, 0.411, 0.6583, 0.411, 0.6566, 0.411, 0.6566, 0.411, 0.6583, 0.6662, 0.6583, 0.6662, 0.6566, 0.411, 0.6421, 0.411, 0.6437, 0.6662, 0.6437, 0.6662, 0.6421, 0.0225, 0.4093, 0.0225, 0.411, 0.9775, 0.411, 0.9775, 0.4093, 0.6662, 0.6421, 0.6662, 0.6437, 0.411, 0.6437, 0.411, 0.6421, 0.9775, 0.6662, 0.9775, 0.6678, 0.0225, 0.6678, 0.0225, 0.6662, 0.0225, 0.411, 0.0225, 0.4093, 0.9775, 0.4093, 0.9775, 0.411, 0.9775, 0.6678, 0.9775, 0.6662, 0.0225, 0.6662, 0.0225, 0.6678, 0.4093, 0.6566, 0.411, 0.6566, 0.411, 0.6437, 0.4093, 0.6437, 0.6678, 0.6437, 0.6662, 0.6437, 0.6662, 0.6566, 0.6678, 0.6566, 0.411, 0.6566, 0.4093, 0.6566, 0.4093, 0.6437, 0.411, 0.6437, 0.6678, 0.6566, 0.6662, 0.6566, 0.6662, 0.6437, 0.6678, 0.6437, 0.411, 0.6566, 0.411, 0.6437, 0.6662, 0.6437, 0.6662, 0.6566, 0.4896, 0.4937, 0.02083, 0.4937, 0.02083, 0.5129, 0.4896, 0.5129, 0.5104, 0.4937, 0.9792, 0.4937, 0.9792, 0.5129, 0.5104, 0.5129, 0.4896, 0.6678, 0.02083, 0.6678, 0.02083, 0.4093, 0.4896, 0.4093, 0.5104, 0.4093, 0.9792, 0.4093, 0.9792, 0.6678, 0.5104, 0.6678, 0.9792, 0.4937, 0.5104, 0.4937, 0.5104, 0.5129, 0.9792, 0.5129, 0.02083, 0.4937, 0.4896, 0.4937, 0.4896, 0.5129, 0.02083, 0.5129, 0.5121, 0.411, 0.5121, 0.6662, 0.9775, 0.6662, 0.9775, 0.411, 0.6678, 0.4937, 0.4093, 0.4937, 0.4093, 0.5129, 0.6678, 0.5129, 0.4093, 0.4937, 0.6678, 0.4937, 0.6678, 0.5129, 0.4093, 0.5129, 0.6678, 0.4937, 0.4093, 0.4937, 0.4093, 0.5129, 0.6678, 0.5129, 0.4879, 0.6662, 0.4879, 0.411, 0.0225, 0.411, 0.0225, 0.6662, 0.001667, 0.6678, 0.001667, 0.4093, 0.02083, 0.4093, 0.02083, 0.6678, 0.001667, 0.6374, 0.001667, 0.5129, 0.02083, 0.5129, 0.02083, 0.6374, 0.4896, 0.687, 0.02083, 0.687, 0.02083, 0.6678, 0.4896, 0.6678, 0.6678, 0.6374, 0.4093, 0.6374, 0.4093, 0.5129, 0.6678, 0.5129, 0.4896, 0.6374, 0.02083, 0.6374, 0.02083, 0.5129, 0.4896, 0.5129, 0.001667, 0.5129, 0.001667, 0.6374, 0.02083, 0.6374, 0.02083, 0.5129, 0.4879, 0.6358, 0.4879, 0.5146, 0.0225, 0.5146, 0.0225, 0.6358, 0.9983, 0.6678, 0.9792, 0.6678, 0.9792, 0.4093, 0.9983, 0.4093, 0.687, 0.5129, 0.687, 0.6374, 0.6678, 0.6374, 0.6678, 0.5129, 0.687, 0.6374, 0.687, 0.5129, 0.6678, 0.5129, 0.6678, 0.6374, 0.02083, 0.687, 0.4896, 0.687, 0.4896, 0.6678, 0.02083, 0.6678, 0.6662, 0.6358, 0.6662, 0.5146, 0.411, 0.5146, 0.411, 0.6358, 0.001667, 0.4093, 0.001667, 0.6678, 0.02083, 0.6678, 0.02083, 0.4093, 0.02083, 0.3902, 0.4896, 0.3902, 0.4896, 0.4093, 0.02083, 0.4093, 0.4896, 0.5129, 0.02083, 0.5129, 0.02083, 0.6374, 0.4896, 0.6374, 0.3902, 0.5129, 0.3902, 0.6374, 0.4093, 0.6374, 0.4093, 0.5129, 0.4879, 0.5146, 0.4879, 0.6358, 0.0225, 0.6358, 0.0225, 0.5146, 0.4896, 0.3902, 0.02083, 0.3902, 0.02083, 0.4093, 0.4896, 0.4093, 0.3885, 0.6358, 0.3885, 0.5146, 0.3902, 0.5129, 0.3902, 0.6374, 0.4896, 0.3902, 0.02083, 0.3902, 0.0225, 0.3885, 0.4879, 0.3885, 0.4879, 0.3885, 0.0225, 0.3885, 0.02083, 0.3902, 0.4896, 0.3902, 0.3885, 0.5146, 0.3885, 0.6358, 0.3902, 0.6374, 0.3902, 0.5129, 0.3902, 0.6374, 0.3902, 0.5129, 0.4093, 0.5129, 0.4093, 0.6374, 0.2099, 0.5695, 0.2067, 0.5695, 0.2067, 0.5809, 0.2099, 0.5809, 0.2099, 0.5695, 0.2099, 0.5809, 0.2067, 0.5809, 0.2067, 0.5695, 0.3005, 0.3757, 0.3038, 0.3757, 0.3038, 0.3739, 0.3005, 0.3739, 0.3757, 0.5695, 0.3757, 0.5809, 0.3739, 0.5809, 0.3739, 0.5695, 0.3757, 0.5809, 0.3757, 0.5695, 0.3739, 0.5695, 0.3739, 0.5809, 0.2099, 0.3757, 0.2067, 0.3757, 0.2067, 0.3739, 0.2099, 0.3739, 0.2099, 0.3854, 0.2067, 0.3854, 0.2067, 0.3812, 0.2099, 0.3812, 0.3854, 0.5809, 0.3854, 0.5695, 0.3812, 0.5695, 0.3812, 0.5809, 0.3854, 0.5695, 0.3854, 0.5809, 0.3812, 0.5809, 0.3812, 0.5695, 0.3005, 0.3854, 0.3038, 0.3854, 0.3038, 0.3812, 0.3005, 0.3812, 0.2099, 0.3854, 0.2131, 0.3854, 0.2131, 0.3805, 0.2099, 0.3812, 0.2131, 0.3854, 0.2973, 0.3854, 0.2973, 0.3805, 0.2131, 0.3805, 0.3005, 0.3854, 0.2973, 0.3854, 0.2973, 0.3812, 0.3005, 0.3812, 0.2973, 0.3854, 0.2131, 0.3854, 0.2131, 0.3812, 0.2973, 0.3812, 0.3005, 0.3757, 0.2973, 0.3757, 0.2973, 0.3739, 0.3005, 0.3739, 0.2973, 0.3757, 0.2131, 0.3757, 0.2131, 0.3739, 0.2973, 0.3739, 0.2099, 0.3757, 0.2131, 0.3757, 0.2131, 0.3739, 0.2099, 0.3739, 0.2131, 0.3757, 0.2973, 0.3757, 0.2973, 0.3739, 0.2131, 0.3739, 0.3005, 0.5695, 0.3005, 0.5809, 0.2973, 0.5809, 0.2973, 0.5695, 0.2973, 0.5695, 0.2973, 0.5809, 0.2131, 0.5809, 0.2131, 0.5695, 0.3005, 0.5695, 0.2973, 0.5695, 0.2973, 0.5809, 0.3005, 0.5809, 0.2973, 0.5695, 0.2131, 0.5695, 0.2131, 0.5809, 0.2973, 0.5809, 0.2131, 0.3805, 0.2973, 0.3805, 0.2973, 0.3757, 0.2131, 0.3757, 0.2099, 0.3812, 0.2131, 0.3805, 0.2131, 0.3757, 0.2099, 0.3757, 0.2973, 0.3812, 0.2131, 0.3812, 0.2131, 0.3757, 0.2973, 0.3757, 0.3005, 0.3812, 0.2973, 0.3812, 0.2973, 0.3757, 0.3005, 0.3757, 0.2099, 0.3812, 0.2067, 0.3812, 0.2067, 0.3757, 0.2099, 0.3757, 0.3812, 0.5809, 0.3812, 0.5695, 0.3757, 0.5695, 0.3757, 0.5809, 0.3812, 0.5695, 0.3812, 0.5809, 0.3757, 0.5809, 0.3757, 0.5695, 0.3005, 0.3812, 0.3038, 0.3812, 0.3038, 0.3757, 0.3005, 0.3757, 0.2131, 0.3812, 0.2099, 0.3812, 0.2099, 0.3757, 0.2131, 0.3757, 0.2067, 0.3812, 0.2099, 0.3812, 0.2099, 0.3757, 0.2067, 0.3757, 0.2067, 0.3757, 0.2099, 0.3757, 0.2099, 0.3739, 0.2067, 0.3739, 0.2067, 0.3854, 0.2099, 0.3854, 0.2099, 0.3812, 0.2067, 0.3812, 0.2131, 0.3854, 0.2099, 0.3854, 0.2099, 0.3812, 0.2131, 0.3812, 0.2131, 0.3757, 0.2099, 0.3757, 0.2099, 0.3739, 0.2131, 0.3739, 0.2131, 0.5695, 0.2131, 0.5809, 0.2099, 0.5809, 0.2099, 0.5695, 0.2131, 0.5695, 0.2099, 0.5695, 0.2099, 0.5809, 0.2131, 0.5809, 0.2973, 0.3805, 0.3005, 0.3812, 0.3005, 0.3757, 0.2973, 0.3757, 0.3038, 0.3812, 0.3005, 0.3812, 0.3005, 0.3757, 0.3038, 0.3757, 0.3038, 0.5695, 0.3005, 0.5695, 0.3005, 0.5809, 0.3038, 0.5809, 0.3038, 0.5695, 0.3038, 0.5809, 0.3005, 0.5809, 0.3005, 0.5695, 0.3038, 0.3757, 0.3005, 0.3757, 0.3005, 0.3739, 0.3038, 0.3739, 0.3038, 0.3854, 0.3005, 0.3854, 0.3005, 0.3812, 0.3038, 0.3812, 0.2973, 0.3854, 0.3005, 0.3854, 0.3005, 0.3812, 0.2973, 0.3805, 0.2973, 0.3757, 0.3005, 0.3757, 0.3005, 0.3739, 0.2973, 0.3739, 0.2973, 0.3885, 0.3005, 0.3885, 0.3005, 0.3854, 0.2973, 0.3854, 0.3038, 0.3885, 0.3005, 0.3885, 0.3005, 0.3854, 0.3038, 0.3854, 0.2131, 0.3885, 0.2099, 0.3885, 0.2099, 0.3854, 0.2131, 0.3854, 0.2067, 0.3885, 0.2099, 0.3885, 0.2099, 0.3854, 0.2067, 0.3854, 0.2973, 0.3885, 0.2131, 0.3885, 0.2131, 0.3854, 0.2973, 0.3854, 0.3005, 0.3885, 0.2973, 0.3885, 0.2973, 0.3854, 0.3005, 0.3854, 0.2131, 0.3885, 0.2973, 0.3885, 0.2973, 0.3854, 0.2131, 0.3854, 0.2099, 0.3885, 0.2131, 0.3885, 0.2131, 0.3854, 0.2099, 0.3854, 0.3005, 0.3885, 0.3038, 0.3885, 0.3038, 0.3854, 0.3005, 0.3854, 0.3885, 0.5695, 0.3885, 0.5809, 0.3854, 0.5809, 0.3854, 0.5695, 0.3885, 0.5809, 0.3885, 0.5695, 0.3854, 0.5695, 0.3854, 0.5809, 0.2099, 0.3885, 0.2067, 0.3885, 0.2067, 0.3854, 0.2099, 0.3854, 0.9983, 0.6374, 0.9792, 0.6374, 0.9792, 0.5129, 0.9983, 0.5129, 0.5104, 0.687, 0.5104, 0.6678, 0.9792, 0.6678, 0.9792, 0.687, 0.6678, 0.6374, 0.6678, 0.5129, 0.4093, 0.5129, 0.4093, 0.6374, 0.5104, 0.6374, 0.5104, 0.5129, 0.9792, 0.5129, 0.9792, 0.6374, 0.9983, 0.5129, 0.9792, 0.5129, 0.9792, 0.6374, 0.9983, 0.6374, 0.5121, 0.6358, 0.9775, 0.6358, 0.9775, 0.5146, 0.5121, 0.5146, 0.687, 0.5129, 0.6678, 0.5129, 0.6678, 0.6374, 0.687, 0.6374, 0.687, 0.6374, 0.6678, 0.6374, 0.6678, 0.5129, 0.687, 0.5129, 0.9792, 0.687, 0.9792, 0.6678, 0.5104, 0.6678, 0.5104, 0.687, 0.6662, 0.6358, 0.411, 0.6358, 0.411, 0.5146, 0.6662, 0.5146, 0.9983, 0.4093, 0.9792, 0.4093, 0.9792, 0.6678, 0.9983, 0.6678, 0.9792, 0.3902, 0.9792, 0.4093, 0.5104, 0.4093, 0.5104, 0.3902, 0.5104, 0.5129, 0.5104, 0.6374, 0.9792, 0.6374, 0.9792, 0.5129, 0.3902, 0.5129, 0.4093, 0.5129, 0.4093, 0.6374, 0.3902, 0.6374, 0.5121, 0.5146, 0.9775, 0.5146, 0.9775, 0.6358, 0.5121, 0.6358, 0.5104, 0.3902, 0.5104, 0.4093, 0.9792, 0.4093, 0.9792, 0.3902, 0.3885, 0.6358, 0.3902, 0.6374, 0.3902, 0.5129, 0.3885, 0.5146, 0.5104, 0.3902, 0.5121, 0.3885, 0.9775, 0.3885, 0.9792, 0.3902, 0.5121, 0.3885, 0.5104, 0.3902, 0.9792, 0.3902, 0.9775, 0.3885, 0.3885, 0.5146, 0.3902, 0.5129, 0.3902, 0.6374, 0.3885, 0.6358, 0.3902, 0.6374, 0.4093, 0.6374, 0.4093, 0.5129, 0.3902, 0.5129, 0.7901, 0.5695, 0.7901, 0.5809, 0.7933, 0.5809, 0.7933, 0.5695, 0.7901, 0.5695, 0.7933, 0.5695, 0.7933, 0.5809, 0.7901, 0.5809, 0.6995, 0.3757, 0.6995, 0.3739, 0.6962, 0.3739, 0.6962, 0.3757, 0.3757, 0.5695, 0.3739, 0.5695, 0.3739, 0.5809, 0.3757, 0.5809, 0.3757, 0.5809, 0.3739, 0.5809, 0.3739, 0.5695, 0.3757, 0.5695, 0.7901, 0.3757, 0.7901, 0.3739, 0.7933, 0.3739, 0.7933, 0.3757, 0.7901, 0.3854, 0.7901, 0.3812, 0.7933, 0.3812, 0.7933, 0.3854, 0.3854, 0.5809, 0.3812, 0.5809, 0.3812, 0.5695, 0.3854, 0.5695, 0.3854, 0.5695, 0.3812, 0.5695, 0.3812, 0.5809, 0.3854, 0.5809, 0.6995, 0.3854, 0.6995, 0.3812, 0.6962, 0.3812, 0.6962, 0.3854, 0.7901, 0.3854, 0.7901, 0.3812, 0.7869, 0.3805, 0.7869, 0.3854, 0.7869, 0.3854, 0.7869, 0.3805, 0.7027, 0.3805, 0.7027, 0.3854, 0.6995, 0.3854, 0.6995, 0.3812, 0.7027, 0.3812, 0.7027, 0.3854, 0.7027, 0.3854, 0.7027, 0.3812, 0.7869, 0.3812, 0.7869, 0.3854, 0.6995, 0.3757, 0.6995, 0.3739, 0.7027, 0.3739, 0.7027, 0.3757, 0.7027, 0.3757, 0.7027, 0.3739, 0.7869, 0.3739, 0.7869, 0.3757, 0.7901, 0.3757, 0.7901, 0.3739, 0.7869, 0.3739, 0.7869, 0.3757, 0.7869, 0.3757, 0.7869, 0.3739, 0.7027, 0.3739, 0.7027, 0.3757, 0.6995, 0.5695, 0.7027, 0.5695, 0.7027, 0.5809, 0.6995, 0.5809, 0.7027, 0.5695, 0.7869, 0.5695, 0.7869, 0.5809, 0.7027, 0.5809, 0.6995, 0.5695, 0.6995, 0.5809, 0.7027, 0.5809, 0.7027, 0.5695, 0.7027, 0.5695, 0.7027, 0.5809, 0.7869, 0.5809, 0.7869, 0.5695, 0.7869, 0.3805, 0.7869, 0.3757, 0.7027, 0.3757, 0.7027, 0.3805, 0.7901, 0.3812, 0.7901, 0.3757, 0.7869, 0.3757, 0.7869, 0.3805, 0.7027, 0.3812, 0.7027, 0.3757, 0.7869, 0.3757, 0.7869, 0.3812, 0.6995, 0.3812, 0.6995, 0.3757, 0.7027, 0.3757, 0.7027, 0.3812, 0.7901, 0.3812, 0.7901, 0.3757, 0.7933, 0.3757, 0.7933, 0.3812, 0.3812, 0.5809, 0.3757, 0.5809, 0.3757, 0.5695, 0.3812, 0.5695, 0.3812, 0.5695, 0.3757, 0.5695, 0.3757, 0.5809, 0.3812, 0.5809, 0.6995, 0.3812, 0.6995, 0.3757, 0.6962, 0.3757, 0.6962, 0.3812, 0.7869, 0.3812, 0.7869, 0.3757, 0.7901, 0.3757, 0.7901, 0.3812, 0.7933, 0.3812, 0.7933, 0.3757, 0.7901, 0.3757, 0.7901, 0.3812, 0.7933, 0.3757, 0.7933, 0.3739, 0.7901, 0.3739, 0.7901, 0.3757, 0.7933, 0.3854, 0.7933, 0.3812, 0.7901, 0.3812, 0.7901, 0.3854, 0.7869, 0.3854, 0.7869, 0.3812, 0.7901, 0.3812, 0.7901, 0.3854, 0.7869, 0.3757, 0.7869, 0.3739, 0.7901, 0.3739, 0.7901, 0.3757, 0.7869, 0.5695, 0.7901, 0.5695, 0.7901, 0.5809, 0.7869, 0.5809, 0.7869, 0.5695, 0.7869, 0.5809, 0.7901, 0.5809, 0.7901, 0.5695, 0.7027, 0.3805, 0.7027, 0.3757, 0.6995, 0.3757, 0.6995, 0.3812, 0.6962, 0.3812, 0.6962, 0.3757, 0.6995, 0.3757, 0.6995, 0.3812, 0.6962, 0.5695, 0.6962, 0.5809, 0.6995, 0.5809, 0.6995, 0.5695, 0.6962, 0.5695, 0.6995, 0.5695, 0.6995, 0.5809, 0.6962, 0.5809, 0.6962, 0.3757, 0.6962, 0.3739, 0.6995, 0.3739, 0.6995, 0.3757, 0.6962, 0.3854, 0.6962, 0.3812, 0.6995, 0.3812, 0.6995, 0.3854, 0.7027, 0.3854, 0.7027, 0.3805, 0.6995, 0.3812, 0.6995, 0.3854, 0.7027, 0.3757, 0.7027, 0.3739, 0.6995, 0.3739, 0.6995, 0.3757, 0.7027, 0.3885, 0.7027, 0.3854, 0.6995, 0.3854, 0.6995, 0.3885, 0.6962, 0.3885, 0.6962, 0.3854, 0.6995, 0.3854, 0.6995, 0.3885, 0.7869, 0.3885, 0.7869, 0.3854, 0.7901, 0.3854, 0.7901, 0.3885, 0.7933, 0.3885, 0.7933, 0.3854, 0.7901, 0.3854, 0.7901, 0.3885, 0.7027, 0.3885, 0.7027, 0.3854, 0.7869, 0.3854, 0.7869, 0.3885, 0.6995, 0.3885, 0.6995, 0.3854, 0.7027, 0.3854, 0.7027, 0.3885, 0.7869, 0.3885, 0.7869, 0.3854, 0.7027, 0.3854, 0.7027, 0.3885, 0.7901, 0.3885, 0.7901, 0.3854, 0.7869, 0.3854, 0.7869, 0.3885, 0.6995, 0.3885, 0.6995, 0.3854, 0.6962, 0.3854, 0.6962, 0.3885, 0.3885, 0.5695, 0.3854, 0.5695, 0.3854, 0.5809, 0.3885, 0.5809, 0.3885, 0.5809, 0.3854, 0.5809, 0.3854, 0.5695, 0.3885, 0.5695, 0.7901, 0.3885, 0.7901, 0.3854, 0.7933, 0.3854, 0.7933, 0.3885, 0.9792, 0.3064, 0.9792, 0.29, 0.02083, 0.29, 0.02083, 0.3064, 0.6678, 0.3064, 0.6678, 0.29, 0.4093, 0.29, 0.4093, 0.3064, 0.9792, 0.4093, 0.9792, 0.6678, 0.9626, 0.6513, 0.9626, 0.4259, 0.02083, 0.6678, 0.02083, 0.4093, 0.03736, 0.4259, 0.03736, 0.6513, 0.6513, 0.29, 0.6513, 0.2855, 0.4259, 0.2855, 0.4259, 0.29, 0.9626, 0.29, 0.9626, 0.2855, 0.03736, 0.2855, 0.03736, 0.29, 0.9626, 0.2855, 0.9626, 0.29, 0.03736, 0.29, 0.03736, 0.2855, 0.6513, 0.2855, 0.6513, 0.29, 0.4259, 0.29, 0.4259, 0.2855, 0.02083, 0.4093, 0.02083, 0.6678, 0.03736, 0.6513, 0.03736, 0.4259, 0.02083, 0.4093, 0.9792, 0.4093, 0.9626, 0.4259, 0.03736, 0.4259, 0.02083, 0.6678, 0.9792, 0.6678, 0.9626, 0.6513, 0.03736, 0.6513, 0.9792, 0.6678, 0.9792, 0.4093, 0.9626, 0.4259, 0.9626, 0.6513, 0.9792, 0.3047, 0.02083, 0.3047, 0.02083, 0.29, 0.9792, 0.29, 0.6678, 0.3047, 0.4093, 0.3047, 0.4093, 0.29, 0.6678, 0.29, 0.9792, 0.29, 0.02083, 0.29, 0.02083, 0.3047, 0.9792, 0.3047, 0.6678, 0.29, 0.4093, 0.29, 0.4093, 0.3047, 0.6678, 0.3047, 0.02083, 0.4093, 0.02083, 0.6678, 0.9792, 0.6678, 0.9792, 0.4093, 0.9775, 0.411, 0.0225, 0.411, 0.02083, 0.4093, 0.9792, 0.4093, 0.9792, 0.6678, 0.02083, 0.6678, 0.0225, 0.6662, 0.9775, 0.6662, 0.6678, 0.3047, 0.4093, 0.3047, 0.411, 0.3064, 0.6662, 0.3064, 0.6662, 0.3064, 0.411, 0.3064, 0.4093, 0.3047, 0.6678, 0.3047, 0.0225, 0.411, 0.9775, 0.411, 0.9775, 0.6662, 0.0225, 0.6662, 0.6678, 0.4937, 0.4093, 0.4937, 0.411, 0.4921, 0.6662, 0.4921, 0.6662, 0.4921, 0.411, 0.4921, 0.4093, 0.4937, 0.6678, 0.4937, 0.411, 0.4921, 0.6662, 0.4921, 0.6678, 0.4937, 0.4093, 0.4937, 0.4093, 0.4937, 0.6678, 0.4937, 0.6662, 0.4921, 0.411, 0.4921, 0.02083, 0.6678, 0.4896, 0.6678, 0.4879, 0.6662, 0.0225, 0.6662, 0.5104, 0.6678, 0.9792, 0.6678, 0.9775, 0.6662, 0.5121, 0.6662, 0.5121, 0.411, 0.9775, 0.411, 0.9792, 0.4093, 0.5104, 0.4093, 0.0225, 0.411, 0.4879, 0.411, 0.4896, 0.4093, 0.02083, 0.4093, 0.4093, 0.6374, 0.6678, 0.6374, 0.6662, 0.6358, 0.411, 0.6358, 0.687, 0.6374, 0.687, 0.5129, 0.6887, 0.5146, 0.6887, 0.6358, 0.6678, 0.5129, 0.4093, 0.5129, 0.411, 0.5146, 0.6662, 0.5146, 0.6887, 0.6358, 0.6887, 0.5146, 0.687, 0.5129, 0.687, 0.6374, 0.6662, 0.5146, 0.6662, 0.6358, 0.6678, 0.6374, 0.6678, 0.5129, 0.411, 0.6358, 0.411, 0.5146, 0.4093, 0.5129, 0.4093, 0.6374, 0.4896, 0.687, 0.02083, 0.687, 0.0225, 0.6887, 0.4879, 0.6887, 0.02083, 0.687, 0.4896, 0.687, 0.4879, 0.6887, 0.0225, 0.6887, 0.411, 0.6358, 0.6662, 0.6358, 0.6678, 0.6374, 0.4093, 0.6374, 0.6887, 0.6358, 0.6887, 0.5146, 0.687, 0.5129, 0.687, 0.6374, 0.6662, 0.5146, 0.411, 0.5146, 0.4093, 0.5129, 0.6678, 0.5129, 0.687, 0.6374, 0.687, 0.5129, 0.6887, 0.5146, 0.6887, 0.6358, 0.6678, 0.5129, 0.6678, 0.6374, 0.6662, 0.6358, 0.6662, 0.5146, 0.4093, 0.6374, 0.4093, 0.5129, 0.411, 0.5146, 0.411, 0.6358, 0.5121, 0.6887, 0.9775, 0.6887, 0.9792, 0.687, 0.5104, 0.687, 0.9775, 0.6887, 0.5121, 0.6887, 0.5104, 0.687, 0.9792, 0.687, 0.4093, 0.4937, 0.6678, 0.4937, 0.6678, 0.5129, 0.4093, 0.5129, 0.3902, 0.05827, 0.3885, 0.05993, 0.3902, 0.05993, 0.3902, 0.6566, 0.3885, 0.6566, 0.3902, 0.6583, 0.687, 0.05993, 0.6887, 0.05993, 0.687, 0.05827, 0.687, 0.6583, 0.6887, 0.6566, 0.687, 0.6566, 0.3902, 0.05993, 0.3885, 0.05993, 0.3902, 0.05827, 0.3902, 0.6583, 0.3885, 0.6566, 0.3902, 0.6566, 0.6887, 0.05993, 0.687, 0.05993, 0.687, 0.05827, 0.687, 0.6566, 0.6887, 0.6566, 0.687, 0.6583, 0.687, 0.05827, 0.3902, 0.05827, 0.3902, 0.05993, 0.687, 0.05993, 0.3902, 0.6583, 0.687, 0.6583, 0.687, 0.6566, 0.3902, 0.6566, 0.9983, 0.687, 0.001667, 0.687, 0.001667, 0.6887, 0.9983, 0.6887, 0.3902, 0.05827, 0.687, 0.05827, 0.687, 0.05993, 0.3902, 0.05993, 0.687, 0.6583, 0.3902, 0.6583, 0.3902, 0.6566, 0.687, 0.6566, 0.001667, 0.3902, 0.9983, 0.3902, 0.9983, 0.3885, 0.001667, 0.3885, 0.3902, 0.3064, 0.3902, 0.2855, 0.3885, 0.2855, 0.3885, 0.3064, 0.687, 0.2855, 0.687, 0.3064, 0.6887, 0.3064, 0.6887, 0.2855, 0.3902, 0.2855, 0.3902, 0.3064, 0.3885, 0.3064, 0.3885, 0.2855, 0.6887, 0.2855, 0.6887, 0.3064, 0.687, 0.3064, 0.687, 0.2855, 0.3885, 0.05993, 0.3885, 0.2855, 0.3902, 0.2855, 0.3902, 0.05993, 0.687, 0.05993, 0.687, 0.2855, 0.6887, 0.2855, 0.6887, 0.05993, 0.3902, 0.05993, 0.3902, 0.2855, 0.3885, 0.2855, 0.3885, 0.05993, 0.6887, 0.05993, 0.6887, 0.2855, 0.687, 0.2855, 0.687, 0.05993, 0.3885, 0.5129, 0.3885, 0.4921, 0.3902, 0.4921, 0.3902, 0.5129, 0.687, 0.5129, 0.687, 0.4921, 0.6887, 0.4921, 0.6887, 0.5129, 0.6887, 0.5129, 0.6887, 0.4921, 0.687, 0.4921, 0.687, 0.5129, 0.3902, 0.5129, 0.3902, 0.4921, 0.3885, 0.4921, 0.3885, 0.5129, 0.3902, 0.3064, 0.3902, 0.4921, 0.3885, 0.4921, 0.3885, 0.3064, 0.3902, 0.5129, 0.3902, 0.6566, 0.3885, 0.6566, 0.3885, 0.5129, 0.6887, 0.3064, 0.6887, 0.4921, 0.687, 0.4921, 0.687, 0.3064, 0.6887, 0.5129, 0.6887, 0.6566, 0.687, 0.6566, 0.687, 0.5129, 0.687, 0.3064, 0.687, 0.4921, 0.6887, 0.4921, 0.6887, 0.3064, 0.687, 0.5129, 0.687, 0.6566, 0.6887, 0.6566, 0.6887, 0.5129, 0.3885, 0.3064, 0.3885, 0.4921, 0.3902, 0.4921, 0.3902, 0.3064, 0.3885, 0.5129, 0.3885, 0.6566, 0.3902, 0.6566, 0.3902, 0.5129, 0.5104, 0.6887, 0.4896, 0.6887, 0.4896, 0.687, 0.5104, 0.687, 0.5104, 0.3902, 0.4896, 0.3902, 0.4896, 0.3885, 0.5104, 0.3885, 0.9983, 0.6887, 0.5104, 0.6887, 0.5104, 0.687, 0.9983, 0.687, 0.4896, 0.6887, 0.001667, 0.6887, 0.001667, 0.687, 0.4896, 0.687, 0.001667, 0.3885, 0.4896, 0.3885, 0.4896, 0.3902, 0.001667, 0.3902, 0.5104, 0.3885, 0.9983, 0.3885, 0.9983, 0.3902, 0.5104, 0.3902, 0.001667, 0.3902, 0.001667, 0.687, 0.02083, 0.6678, 0.02083, 0.4093])
me_cube_001.materials.append(mat_material_001)
me_cube_001.materials.append(mat_material_002)
me_cube_001.update()

# ---- objects
ob_cube = bpy.data.objects.new('Cube', me_cube_001)

# ---- transforms, parenting, visibility, modifiers, constraints
ob_cube.location = (0.0, 0.0, 0.0)
_m = ob_cube.modifiers.new('Auto Smooth', 'NODES')
_m.node_group = ng_auto_smooth
_gi = [s.identifier for s in ng_auto_smooth.interface.items_tree if s.item_type == 'SOCKET' and s.in_out == 'INPUT']
_m[_gi[1]] = 0.5236  # Angle

# ---- collection membership
col_collection.objects.link(ob_cube)

# ---- scene / render settings (as saved in the file)
scene.frame_start = 1; scene.frame_end = 250; scene.frame_set(1)
scene.render.engine = 'BLENDER_EEVEE_NEXT'
scene.cycles.sampling_pattern = 'TABULATED_SOBOL'
bpy.context.view_layer.update()

# ---- added for rendering (the .blend has no active camera and no usable light): camera, sun
cam_auto = bpy.data.cameras.new('AutoCamera')
cam_auto.lens = 50.0
cam_auto.sensor_width = 36.0
cam_auto.clip_end = 1000.0
ob_auto_camera = bpy.data.objects.new('AutoCamera', cam_auto)
scene.collection.objects.link(ob_auto_camera)
ob_auto_camera.location = (1.34113, -1.61812, 1.0729)
ob_auto_camera.rotation_euler = (1.09748, -7.21219e-08, 0.694738)
scene.camera = ob_auto_camera
light_auto_sun = bpy.data.lights.new('AutoSun', 'SUN')
light_auto_sun.energy = 3.0
light_auto_sun.angle = 0.0523599
ob_auto_sun = bpy.data.objects.new('AutoSun', light_auto_sun)
scene.collection.objects.link(ob_auto_sun)
ob_auto_sun.rotation_euler = (0.872665, 0.174533, 0.523599)
bpy.context.view_layer.update()
